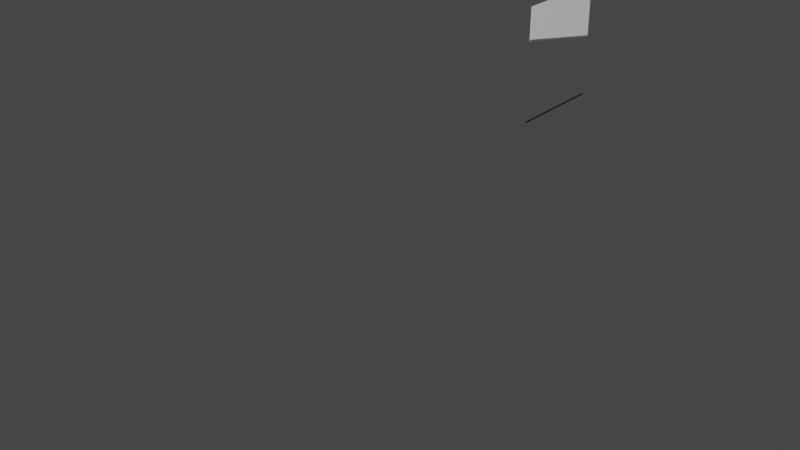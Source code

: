 # Source: hazard_type_1.blend  (saved by Blender 3.2.14; exported with 4.5.12 LTS)
import bpy
from mathutils import Matrix  # noqa: F401  (used for matrix-valued properties, if any)

bpy.ops.wm.read_factory_settings(use_empty=True)
scene = bpy.context.scene
scene.name = 'Scene'

# ---- collections
col_collection = bpy.data.collections.new('Collection'); scene.collection.children.link(col_collection)

# ---- materials (node trees are filled in below, after node groups)
mat_material = bpy.data.materials.new('Material')
mat_material.alpha_threshold = 0.0
mat_material.use_transparent_shadow = False
mat_material.line_color = (0.0, 0.0, 0.0, 1.0)
mat_sharppart = bpy.data.materials.new('SharpPart')
mat_sharppart.use_transparent_shadow = False
mat_void = bpy.data.materials.new('Void')
mat_void.use_transparent_shadow = False

# ---- material node trees
mat_material.use_nodes = True; mat_material.node_tree.nodes.clear()
_N = mat_material.node_tree.nodes; _L = mat_material.node_tree.links
n0 = _N.new('ShaderNodeOutputMaterial'); n0.name = 'Material Output'; n0.location = (300, 300)
n1 = _N.new('ShaderNodeBsdfPrincipled'); n1.name = 'Principled BSDF'; n1.location = (10, 300)
n1.distribution = 'GGX'
n1.subsurface_method = 'RANDOM_WALK_SKIN'
n1.inputs[2].default_value = 0.4
n1.inputs[3].default_value = 1.45
n1.inputs[27].default_value = (0.0, 0.0, 0.0, 1.0)
n1.inputs[28].default_value = 1.0
_L.new(n1.outputs[0], n0.inputs[0])
n0.is_active_output = True
mat_sharppart.use_nodes = True; mat_sharppart.node_tree.nodes.clear()
_N = mat_sharppart.node_tree.nodes; _L = mat_sharppart.node_tree.links
n0 = _N.new('ShaderNodeBsdfPrincipled'); n0.name = 'Principled BSDF'; n0.location = (10, 300)
n0.distribution = 'GGX'
n0.subsurface_method = 'RANDOM_WALK_SKIN'
n0.inputs[1].default_value = 1.0
n0.inputs[3].default_value = 1.45
n0.inputs[27].default_value = (0.0, 0.0, 0.0, 1.0)
n0.inputs[28].default_value = 1.0
n1 = _N.new('ShaderNodeOutputMaterial'); n1.name = 'Material Output'; n1.location = (300, 300)
_L.new(n0.outputs[0], n1.inputs[0])
n1.is_active_output = True
mat_void.use_nodes = True; mat_void.node_tree.nodes.clear()
_N = mat_void.node_tree.nodes; _L = mat_void.node_tree.links
n0 = _N.new('ShaderNodeBsdfPrincipled'); n0.name = 'Principled BSDF'; n0.location = (10, 300)
n0.distribution = 'GGX'
n0.subsurface_method = 'RANDOM_WALK_SKIN'
n0.inputs[0].default_value = (0.0, 0.0, 0.0, 1.0)
n0.inputs[2].default_value = 1.0
n0.inputs[3].default_value = 1.45
n0.inputs[13].default_value = 0.0
n0.inputs[27].default_value = (0.0, 0.0, 0.0, 1.0)
n0.inputs[28].default_value = 1.0
n1 = _N.new('ShaderNodeOutputMaterial'); n1.name = 'Material Output'; n1.location = (300, 300)
_L.new(n0.outputs[0], n1.inputs[0])
n1.is_active_output = True

# ---- world
world_world = bpy.data.worlds.new('World'); scene.world = world_world
world_world.use_nodes = True; world_world.node_tree.nodes.clear()
_N = world_world.node_tree.nodes; _L = world_world.node_tree.links
n0 = _N.new('ShaderNodeOutputWorld'); n0.name = 'World Output'; n0.location = (300, 300)
n1 = _N.new('ShaderNodeBackground'); n1.name = 'Background'; n1.location = (10, 300)
n1.inputs[0].default_value = (0.05088, 0.05088, 0.05088, 1.0)
_L.new(n1.outputs[0], n0.inputs[0])
n0.is_active_output = True
world_world.color = (0.05088, 0.05088, 0.05088)
world_world.use_sun_shadow = False
world_world.sun_shadow_jitter_overblur = 0.0

# ---- meshes
me_cube = bpy.data.meshes.new('Cube')
me_cube.from_pydata([(0.05, -5.0, 11.0), (0.05, -5.0, 8.0), (-0.05, -5.0, 11.0), (-0.05, -5.0, 8.0), (0.05, 5.0, 11.0), (0.05, 5.0, 6.0), (-0.05, 5.0, 11.0), (-0.05, 5.0, 6.0), (-0.1, 5.0, 0.01), (-0.1, -5.0, 0.01), (0.1, 5.0, 0.01), (0.1, -5.0, 0.01), (4.768e-07, -5.0, 7.8), (-4.768e-07, 5.0, 5.8)], [], [(0, 4, 6, 2), (3, 2, 6, 7), (7, 6, 4, 5), (7, 5, 13), (1, 0, 2, 3), (5, 4, 0, 1), (8, 9, 11, 10), (1, 3, 12), (5, 1, 12, 13), (3, 7, 13, 12)])
me_cube.polygons.foreach_set('material_index', [0, 0, 0, 0, 0, 0, 2, 0, 1, 1])
_uv = me_cube.uv_layers.new(name='UVMap')
_uv.uv.foreach_set('vector', [0.625, 0.5, 0.875, 0.5, 0.875, 0.75, 0.625, 0.75, 0.375, 0.75, 0.625, 0.75, 0.625, 1.0, 0.375, 1.0, 0.375, 0.0, 0.625, 0.0, 0.625, 0.25, 0.375, 0.25, 0.375, 0.0, 0.375, 0.25, 0.375, 0.0, 0.375, 0.5, 0.625, 0.5, 0.625, 0.75, 0.375, 0.75, 0.375, 0.25, 0.625, 0.25, 0.625, 0.5, 0.375, 0.5, 0.0, 0.0, 1.0, 0.0, 1.0, 1.0, 0.0, 1.0, 0.375, 0.5, 0.375, 0.75, 0.375, 0.5, 0.375, 0.25, 0.375, 0.5, 0.375, 0.5, 0.375, 0.25, 0.375, 0.75, 0.375, 1.0, 0.375, 1.0, 0.375, 0.75])
me_cube.materials.append(mat_material)
me_cube.materials.append(mat_sharppart)
me_cube.materials.append(mat_void)
me_cube.use_mirror_vertex_groups = False
me_cube.update()
arm_armature = bpy.data.armatures.new('Armature')  # bones are not reproduced

# ---- objects
ob_cube = bpy.data.objects.new('Cube', me_cube)
ob_armature = bpy.data.objects.new('Armature', arm_armature)

# ---- transforms, parenting, visibility, modifiers, constraints
ob_cube.parent = ob_armature
ob_cube.location = (0.0, 0.0, 0.0)
ob_cube.lock_rotations_4d = False
ob_cube.empty_display_type = 'ARROWS'
ob_cube.lineart.crease_threshold = 0.0
_vg = ob_cube.vertex_groups.new(name='Bone')
_vg.add([8, 9, 10, 11], 1.0, 'REPLACE')
_vg = ob_cube.vertex_groups.new(name='Bone.001')
_vg.add([0, 1, 2, 3, 4, 5, 6, 7, 12, 13], 1.0, 'REPLACE')
_m = ob_cube.modifiers.new('Armature', 'ARMATURE')
_m.object = ob_armature
ob_armature.location = (0.0, 0.0, 0.0)

# ---- collection membership
col_collection.objects.link(ob_cube)
col_collection.objects.link(ob_armature)

# ---- scene / render settings (as saved in the file)
scene.frame_start = 1; scene.frame_end = 250; scene.frame_set(14)
scene.render.engine = 'BLENDER_EEVEE_NEXT'
scene.cycles.sampling_pattern = 'TABULATED_SOBOL'
scene.cycles.use_light_tree = False
scene.view_settings.view_transform = 'Filmic'
bpy.context.view_layer.update()

# ---- added for rendering (the .blend has no active camera and no usable light): camera, sun
cam_auto = bpy.data.cameras.new('AutoCamera')
cam_auto.lens = 50.0
cam_auto.sensor_width = 36.0
cam_auto.clip_end = 1000.0
ob_auto_camera = bpy.data.objects.new('AutoCamera', cam_auto)
scene.collection.objects.link(ob_auto_camera)
ob_auto_camera.location = (52.6977, -86.4959, 38.64)
ob_auto_camera.rotation_euler = (1.09748, -7.21219e-08, 0.694738)
scene.camera = ob_auto_camera
light_auto_sun = bpy.data.lights.new('AutoSun', 'SUN')
light_auto_sun.energy = 3.0
light_auto_sun.angle = 0.0523599
ob_auto_sun = bpy.data.objects.new('AutoSun', light_auto_sun)
scene.collection.objects.link(ob_auto_sun)
ob_auto_sun.rotation_euler = (0.872665, 0.174533, 0.523599)
bpy.context.view_layer.update()
